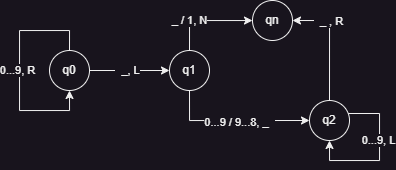

The diagram above was exported from draw.io. Its source (the exported page's mxGraphModel, read from the mxfile embedded in the PNG):
<mxGraphModel dx="527" dy="527" grid="1" gridSize="10" guides="1" tooltips="1" connect="1" arrows="1" fold="1" page="1" pageScale="1" pageWidth="827" pageHeight="1169" math="0" shadow="0">
  <root>
    <mxCell id="0" />
    <mxCell id="1" parent="0" />
    <mxCell id="iPTQRCvy7EbB2V5-rk_9-7" value="" style="edgeStyle=orthogonalEdgeStyle;rounded=0;orthogonalLoop=1;jettySize=auto;html=1;" edge="1" parent="1" source="iPTQRCvy7EbB2V5-rk_9-1" target="iPTQRCvy7EbB2V5-rk_9-6">
      <mxGeometry relative="1" as="geometry" />
    </mxCell>
    <mxCell id="iPTQRCvy7EbB2V5-rk_9-10" value="&amp;nbsp; _, L" style="edgeLabel;html=1;align=center;verticalAlign=middle;resizable=0;points=[];" vertex="1" connectable="0" parent="iPTQRCvy7EbB2V5-rk_9-7">
      <mxGeometry x="-0.0594" y="-2" relative="1" as="geometry">
        <mxPoint y="-2" as="offset" />
      </mxGeometry>
    </mxCell>
    <mxCell id="iPTQRCvy7EbB2V5-rk_9-1" value="q0" style="ellipse;whiteSpace=wrap;html=1;aspect=fixed;" vertex="1" parent="1">
      <mxGeometry x="210" y="140" width="40" height="40" as="geometry" />
    </mxCell>
    <mxCell id="iPTQRCvy7EbB2V5-rk_9-2" style="edgeStyle=orthogonalEdgeStyle;rounded=0;orthogonalLoop=1;jettySize=auto;html=1;entryX=0.5;entryY=1;entryDx=0;entryDy=0;" edge="1" parent="1" source="iPTQRCvy7EbB2V5-rk_9-1" target="iPTQRCvy7EbB2V5-rk_9-1">
      <mxGeometry relative="1" as="geometry">
        <Array as="points">
          <mxPoint x="230" y="120" />
          <mxPoint x="180" y="120" />
          <mxPoint x="180" y="200" />
          <mxPoint x="230" y="200" />
        </Array>
      </mxGeometry>
    </mxCell>
    <mxCell id="iPTQRCvy7EbB2V5-rk_9-3" value="0...9, R" style="edgeLabel;html=1;align=center;verticalAlign=middle;resizable=0;points=[];" vertex="1" connectable="0" parent="iPTQRCvy7EbB2V5-rk_9-2">
      <mxGeometry x="-0.0862" y="-2" relative="1" as="geometry">
        <mxPoint y="9" as="offset" />
      </mxGeometry>
    </mxCell>
    <mxCell id="iPTQRCvy7EbB2V5-rk_9-13" style="edgeStyle=orthogonalEdgeStyle;rounded=0;orthogonalLoop=1;jettySize=auto;html=1;" edge="1" parent="1" source="iPTQRCvy7EbB2V5-rk_9-6" target="iPTQRCvy7EbB2V5-rk_9-12">
      <mxGeometry relative="1" as="geometry">
        <Array as="points">
          <mxPoint x="350" y="110" />
        </Array>
      </mxGeometry>
    </mxCell>
    <mxCell id="iPTQRCvy7EbB2V5-rk_9-14" value="_ / 1, N" style="edgeLabel;html=1;align=center;verticalAlign=middle;resizable=0;points=[];" vertex="1" connectable="0" parent="iPTQRCvy7EbB2V5-rk_9-13">
      <mxGeometry x="-0.5985" y="1" relative="1" as="geometry">
        <mxPoint x="1" y="-12" as="offset" />
      </mxGeometry>
    </mxCell>
    <mxCell id="iPTQRCvy7EbB2V5-rk_9-15" style="edgeStyle=orthogonalEdgeStyle;rounded=0;orthogonalLoop=1;jettySize=auto;html=1;entryX=0;entryY=0.5;entryDx=0;entryDy=0;" edge="1" parent="1" source="iPTQRCvy7EbB2V5-rk_9-6" target="iPTQRCvy7EbB2V5-rk_9-11">
      <mxGeometry relative="1" as="geometry">
        <Array as="points">
          <mxPoint x="350" y="210" />
        </Array>
      </mxGeometry>
    </mxCell>
    <mxCell id="iPTQRCvy7EbB2V5-rk_9-16" value="0...9 / 9...8, _&amp;nbsp;&amp;nbsp;" style="edgeLabel;html=1;align=center;verticalAlign=middle;resizable=0;points=[];" vertex="1" connectable="0" parent="iPTQRCvy7EbB2V5-rk_9-15">
      <mxGeometry x="0.065" y="-2" relative="1" as="geometry">
        <mxPoint as="offset" />
      </mxGeometry>
    </mxCell>
    <mxCell id="iPTQRCvy7EbB2V5-rk_9-6" value="q1" style="ellipse;whiteSpace=wrap;html=1;aspect=fixed;" vertex="1" parent="1">
      <mxGeometry x="330" y="140" width="40" height="40" as="geometry" />
    </mxCell>
    <mxCell id="iPTQRCvy7EbB2V5-rk_9-17" style="edgeStyle=orthogonalEdgeStyle;rounded=0;orthogonalLoop=1;jettySize=auto;html=1;entryX=1;entryY=0.5;entryDx=0;entryDy=0;" edge="1" parent="1" source="iPTQRCvy7EbB2V5-rk_9-11" target="iPTQRCvy7EbB2V5-rk_9-12">
      <mxGeometry relative="1" as="geometry">
        <Array as="points">
          <mxPoint x="490" y="110" />
        </Array>
      </mxGeometry>
    </mxCell>
    <mxCell id="iPTQRCvy7EbB2V5-rk_9-18" value="&amp;nbsp; _ , R" style="edgeLabel;html=1;align=center;verticalAlign=middle;resizable=0;points=[];" vertex="1" connectable="0" parent="iPTQRCvy7EbB2V5-rk_9-17">
      <mxGeometry x="0.3905" y="1" relative="1" as="geometry">
        <mxPoint as="offset" />
      </mxGeometry>
    </mxCell>
    <mxCell id="iPTQRCvy7EbB2V5-rk_9-11" value="q2" style="ellipse;whiteSpace=wrap;html=1;aspect=fixed;" vertex="1" parent="1">
      <mxGeometry x="470" y="190" width="40" height="40" as="geometry" />
    </mxCell>
    <mxCell id="iPTQRCvy7EbB2V5-rk_9-12" value="qn" style="ellipse;whiteSpace=wrap;html=1;aspect=fixed;" vertex="1" parent="1">
      <mxGeometry x="413" y="90" width="40" height="40" as="geometry" />
    </mxCell>
    <mxCell id="iPTQRCvy7EbB2V5-rk_9-19" style="edgeStyle=orthogonalEdgeStyle;rounded=0;orthogonalLoop=1;jettySize=auto;html=1;entryX=0.5;entryY=1;entryDx=0;entryDy=0;" edge="1" parent="1" source="iPTQRCvy7EbB2V5-rk_9-11" target="iPTQRCvy7EbB2V5-rk_9-11">
      <mxGeometry relative="1" as="geometry">
        <Array as="points">
          <mxPoint x="540" y="203" />
          <mxPoint x="540" y="250" />
          <mxPoint x="490" y="250" />
        </Array>
      </mxGeometry>
    </mxCell>
    <mxCell id="iPTQRCvy7EbB2V5-rk_9-20" value="0...9, L" style="edgeLabel;html=1;align=center;verticalAlign=middle;resizable=0;points=[];" vertex="1" connectable="0" parent="iPTQRCvy7EbB2V5-rk_9-19">
      <mxGeometry x="-0.3552" y="-1" relative="1" as="geometry">
        <mxPoint y="10" as="offset" />
      </mxGeometry>
    </mxCell>
  </root>
</mxGraphModel>